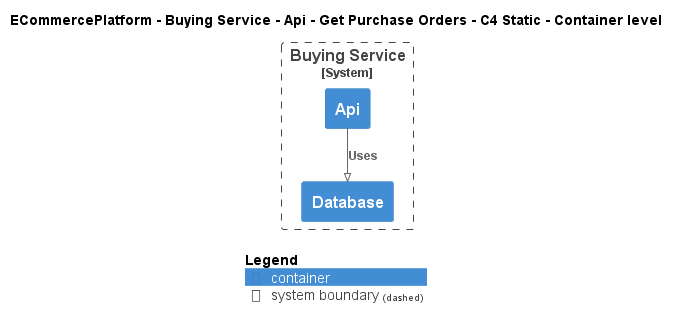

The diagram above was rendered by PlantUML. Its source (embedded in the PNG):
@startuml
!pragma layout smetana
!include ..\..\..\..\..\..\..\.c4s\C4_Container.puml

AddElementTag("c4interflow:lifecycle:new", $bgColor=green, $fontColor=#ffffff, $borderColor=green, $shadowing="False")
AddElementTag("c4interflow:lifecycle:changed", $bgColor=orange, $fontColor=#ffffff, $borderColor=orange, $shadowing="False")
AddElementTag("c4interflow:lifecycle:removed", $bgColor=red, $fontColor=#ffffff, $borderColor=red, $shadowing="False")

AddRelTag("c4interflow:lifecycle:new", $textColor=green, $lineColor=green)
AddRelTag("c4interflow:lifecycle:changed", $textColor=orange, $lineColor=orange)
AddRelTag("c4interflow:lifecycle:removed", $textColor=red, $lineColor=red)

SHOW_PERSON_PORTRAIT()
LAYOUT_TOP_DOWN()

skinparam linetype polyline

title ECommercePlatform - Buying Service - Api - Get Purchase Orders - C4 Static - Container level


System_Boundary(ECommercePlatform.SoftwareSystems.BuyingService, "Buying Service") {
    Container(ECommercePlatform.SoftwareSystems.BuyingService.Containers.Api, "Api", "", "")
    Container(ECommercePlatform.SoftwareSystems.BuyingService.Containers.Database, "Database", "", "")
}

Rel(ECommercePlatform.SoftwareSystems.BuyingService.Containers.Api, ECommercePlatform.SoftwareSystems.BuyingService.Containers.Database, "Uses")


SHOW_LEGEND()
@enduml